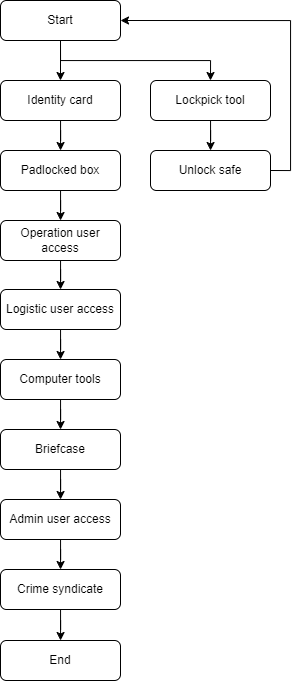

The diagram above was exported from draw.io. Its source (the exported page's mxGraphModel, read from the mxfile embedded in the PNG):
<mxGraphModel dx="1245" dy="595" grid="1" gridSize="10" guides="1" tooltips="1" connect="1" arrows="1" fold="1" page="1" pageScale="1" pageWidth="827" pageHeight="1169" math="0" shadow="0">
  <root>
    <mxCell id="WIyWlLk6GJQsqaUBKTNV-0" />
    <mxCell id="WIyWlLk6GJQsqaUBKTNV-1" parent="WIyWlLk6GJQsqaUBKTNV-0" />
    <mxCell id="W_kLSrog1A5ew7wsZ7ig-1" value="" style="edgeStyle=orthogonalEdgeStyle;rounded=0;orthogonalLoop=1;jettySize=auto;html=1;strokeColor=#000000;" parent="WIyWlLk6GJQsqaUBKTNV-1" source="WIyWlLk6GJQsqaUBKTNV-3" target="W_kLSrog1A5ew7wsZ7ig-0" edge="1">
      <mxGeometry relative="1" as="geometry" />
    </mxCell>
    <mxCell id="W_kLSrog1A5ew7wsZ7ig-4" style="edgeStyle=orthogonalEdgeStyle;rounded=0;orthogonalLoop=1;jettySize=auto;html=1;exitX=0.5;exitY=1;exitDx=0;exitDy=0;entryX=0.5;entryY=0;entryDx=0;entryDy=0;strokeColor=#000000;" parent="WIyWlLk6GJQsqaUBKTNV-1" source="WIyWlLk6GJQsqaUBKTNV-3" target="WIyWlLk6GJQsqaUBKTNV-7" edge="1">
      <mxGeometry relative="1" as="geometry" />
    </mxCell>
    <mxCell id="WIyWlLk6GJQsqaUBKTNV-3" value="Start" style="rounded=1;whiteSpace=wrap;html=1;fontSize=12;glass=0;strokeWidth=1;shadow=0;strokeColor=#000000;" parent="WIyWlLk6GJQsqaUBKTNV-1" vertex="1">
      <mxGeometry x="160" y="40" width="120" height="40" as="geometry" />
    </mxCell>
    <mxCell id="W_kLSrog1A5ew7wsZ7ig-5" value="" style="edgeStyle=orthogonalEdgeStyle;rounded=0;orthogonalLoop=1;jettySize=auto;html=1;strokeColor=#000000;" parent="WIyWlLk6GJQsqaUBKTNV-1" source="WIyWlLk6GJQsqaUBKTNV-7" target="WIyWlLk6GJQsqaUBKTNV-12" edge="1">
      <mxGeometry relative="1" as="geometry" />
    </mxCell>
    <mxCell id="WIyWlLk6GJQsqaUBKTNV-7" value="Lockpick tool" style="rounded=1;whiteSpace=wrap;html=1;fontSize=12;glass=0;strokeWidth=1;shadow=0;strokeColor=#000000;" parent="WIyWlLk6GJQsqaUBKTNV-1" vertex="1">
      <mxGeometry x="310" y="120" width="120" height="40" as="geometry" />
    </mxCell>
    <mxCell id="W_kLSrog1A5ew7wsZ7ig-13" style="edgeStyle=orthogonalEdgeStyle;rounded=0;orthogonalLoop=1;jettySize=auto;html=1;exitX=1;exitY=0.5;exitDx=0;exitDy=0;entryX=1;entryY=0.5;entryDx=0;entryDy=0;strokeColor=#000000;" parent="WIyWlLk6GJQsqaUBKTNV-1" source="WIyWlLk6GJQsqaUBKTNV-12" target="WIyWlLk6GJQsqaUBKTNV-3" edge="1">
      <mxGeometry relative="1" as="geometry" />
    </mxCell>
    <mxCell id="WIyWlLk6GJQsqaUBKTNV-12" value="Unlock safe" style="rounded=1;whiteSpace=wrap;html=1;fontSize=12;glass=0;strokeWidth=1;shadow=0;strokeColor=#000000;" parent="WIyWlLk6GJQsqaUBKTNV-1" vertex="1">
      <mxGeometry x="310" y="190" width="120" height="40" as="geometry" />
    </mxCell>
    <mxCell id="W_kLSrog1A5ew7wsZ7ig-3" value="" style="edgeStyle=orthogonalEdgeStyle;rounded=0;orthogonalLoop=1;jettySize=auto;html=1;strokeColor=#000000;" parent="WIyWlLk6GJQsqaUBKTNV-1" source="W_kLSrog1A5ew7wsZ7ig-0" target="W_kLSrog1A5ew7wsZ7ig-2" edge="1">
      <mxGeometry relative="1" as="geometry" />
    </mxCell>
    <mxCell id="W_kLSrog1A5ew7wsZ7ig-0" value="Identity card" style="rounded=1;whiteSpace=wrap;html=1;fontSize=12;glass=0;strokeWidth=1;shadow=0;strokeColor=#000000;" parent="WIyWlLk6GJQsqaUBKTNV-1" vertex="1">
      <mxGeometry x="160" y="120" width="120" height="40" as="geometry" />
    </mxCell>
    <mxCell id="W_kLSrog1A5ew7wsZ7ig-8" value="" style="edgeStyle=orthogonalEdgeStyle;rounded=0;orthogonalLoop=1;jettySize=auto;html=1;strokeColor=#000000;" parent="WIyWlLk6GJQsqaUBKTNV-1" source="W_kLSrog1A5ew7wsZ7ig-2" target="W_kLSrog1A5ew7wsZ7ig-7" edge="1">
      <mxGeometry relative="1" as="geometry" />
    </mxCell>
    <mxCell id="W_kLSrog1A5ew7wsZ7ig-2" value="Padlocked box" style="rounded=1;whiteSpace=wrap;html=1;fontSize=12;glass=0;strokeWidth=1;shadow=0;strokeColor=#000000;" parent="WIyWlLk6GJQsqaUBKTNV-1" vertex="1">
      <mxGeometry x="160" y="190" width="120" height="40" as="geometry" />
    </mxCell>
    <mxCell id="W_kLSrog1A5ew7wsZ7ig-12" value="" style="edgeStyle=orthogonalEdgeStyle;rounded=0;orthogonalLoop=1;jettySize=auto;html=1;strokeColor=#000000;" parent="WIyWlLk6GJQsqaUBKTNV-1" source="W_kLSrog1A5ew7wsZ7ig-7" target="W_kLSrog1A5ew7wsZ7ig-11" edge="1">
      <mxGeometry relative="1" as="geometry" />
    </mxCell>
    <mxCell id="W_kLSrog1A5ew7wsZ7ig-7" value="Operation user access" style="rounded=1;whiteSpace=wrap;html=1;fontSize=12;glass=0;strokeWidth=1;shadow=0;strokeColor=#000000;" parent="WIyWlLk6GJQsqaUBKTNV-1" vertex="1">
      <mxGeometry x="160" y="260" width="120" height="40" as="geometry" />
    </mxCell>
    <mxCell id="W_kLSrog1A5ew7wsZ7ig-15" value="" style="edgeStyle=orthogonalEdgeStyle;rounded=0;orthogonalLoop=1;jettySize=auto;html=1;strokeColor=#000000;" parent="WIyWlLk6GJQsqaUBKTNV-1" source="W_kLSrog1A5ew7wsZ7ig-11" target="W_kLSrog1A5ew7wsZ7ig-14" edge="1">
      <mxGeometry relative="1" as="geometry" />
    </mxCell>
    <mxCell id="W_kLSrog1A5ew7wsZ7ig-11" value="Logistic user access" style="rounded=1;whiteSpace=wrap;html=1;fontSize=12;glass=0;strokeWidth=1;shadow=0;strokeColor=#000000;" parent="WIyWlLk6GJQsqaUBKTNV-1" vertex="1">
      <mxGeometry x="160" y="329" width="120" height="40" as="geometry" />
    </mxCell>
    <mxCell id="W_kLSrog1A5ew7wsZ7ig-17" value="" style="edgeStyle=orthogonalEdgeStyle;rounded=0;orthogonalLoop=1;jettySize=auto;html=1;strokeColor=#000000;" parent="WIyWlLk6GJQsqaUBKTNV-1" source="W_kLSrog1A5ew7wsZ7ig-14" target="W_kLSrog1A5ew7wsZ7ig-16" edge="1">
      <mxGeometry relative="1" as="geometry" />
    </mxCell>
    <mxCell id="W_kLSrog1A5ew7wsZ7ig-14" value="Computer tools" style="rounded=1;whiteSpace=wrap;html=1;fontSize=12;glass=0;strokeWidth=1;shadow=0;strokeColor=#000000;" parent="WIyWlLk6GJQsqaUBKTNV-1" vertex="1">
      <mxGeometry x="160" y="399" width="120" height="40" as="geometry" />
    </mxCell>
    <mxCell id="W_kLSrog1A5ew7wsZ7ig-19" value="" style="edgeStyle=orthogonalEdgeStyle;rounded=0;orthogonalLoop=1;jettySize=auto;html=1;strokeColor=#000000;" parent="WIyWlLk6GJQsqaUBKTNV-1" source="W_kLSrog1A5ew7wsZ7ig-16" target="W_kLSrog1A5ew7wsZ7ig-18" edge="1">
      <mxGeometry relative="1" as="geometry" />
    </mxCell>
    <mxCell id="W_kLSrog1A5ew7wsZ7ig-16" value="Briefcase" style="rounded=1;whiteSpace=wrap;html=1;fontSize=12;glass=0;strokeWidth=1;shadow=0;strokeColor=#000000;" parent="WIyWlLk6GJQsqaUBKTNV-1" vertex="1">
      <mxGeometry x="160" y="469" width="120" height="40" as="geometry" />
    </mxCell>
    <mxCell id="W_kLSrog1A5ew7wsZ7ig-21" value="" style="edgeStyle=orthogonalEdgeStyle;rounded=0;orthogonalLoop=1;jettySize=auto;html=1;strokeColor=#000000;" parent="WIyWlLk6GJQsqaUBKTNV-1" source="W_kLSrog1A5ew7wsZ7ig-18" target="W_kLSrog1A5ew7wsZ7ig-20" edge="1">
      <mxGeometry relative="1" as="geometry" />
    </mxCell>
    <mxCell id="W_kLSrog1A5ew7wsZ7ig-18" value="Admin user access" style="rounded=1;whiteSpace=wrap;html=1;fontSize=12;glass=0;strokeWidth=1;shadow=0;strokeColor=#000000;" parent="WIyWlLk6GJQsqaUBKTNV-1" vertex="1">
      <mxGeometry x="160" y="539" width="120" height="40" as="geometry" />
    </mxCell>
    <mxCell id="W_kLSrog1A5ew7wsZ7ig-23" value="" style="edgeStyle=orthogonalEdgeStyle;rounded=0;orthogonalLoop=1;jettySize=auto;html=1;strokeColor=#000000;" parent="WIyWlLk6GJQsqaUBKTNV-1" source="W_kLSrog1A5ew7wsZ7ig-20" target="W_kLSrog1A5ew7wsZ7ig-22" edge="1">
      <mxGeometry relative="1" as="geometry" />
    </mxCell>
    <mxCell id="W_kLSrog1A5ew7wsZ7ig-20" value="Crime syndicate" style="rounded=1;whiteSpace=wrap;html=1;fontSize=12;glass=0;strokeWidth=1;shadow=0;strokeColor=#000000;" parent="WIyWlLk6GJQsqaUBKTNV-1" vertex="1">
      <mxGeometry x="160" y="609" width="120" height="40" as="geometry" />
    </mxCell>
    <mxCell id="W_kLSrog1A5ew7wsZ7ig-22" value="End" style="rounded=1;whiteSpace=wrap;html=1;fontSize=12;glass=0;strokeWidth=1;shadow=0;strokeColor=#000000;" parent="WIyWlLk6GJQsqaUBKTNV-1" vertex="1">
      <mxGeometry x="160" y="680" width="120" height="40" as="geometry" />
    </mxCell>
  </root>
</mxGraphModel>